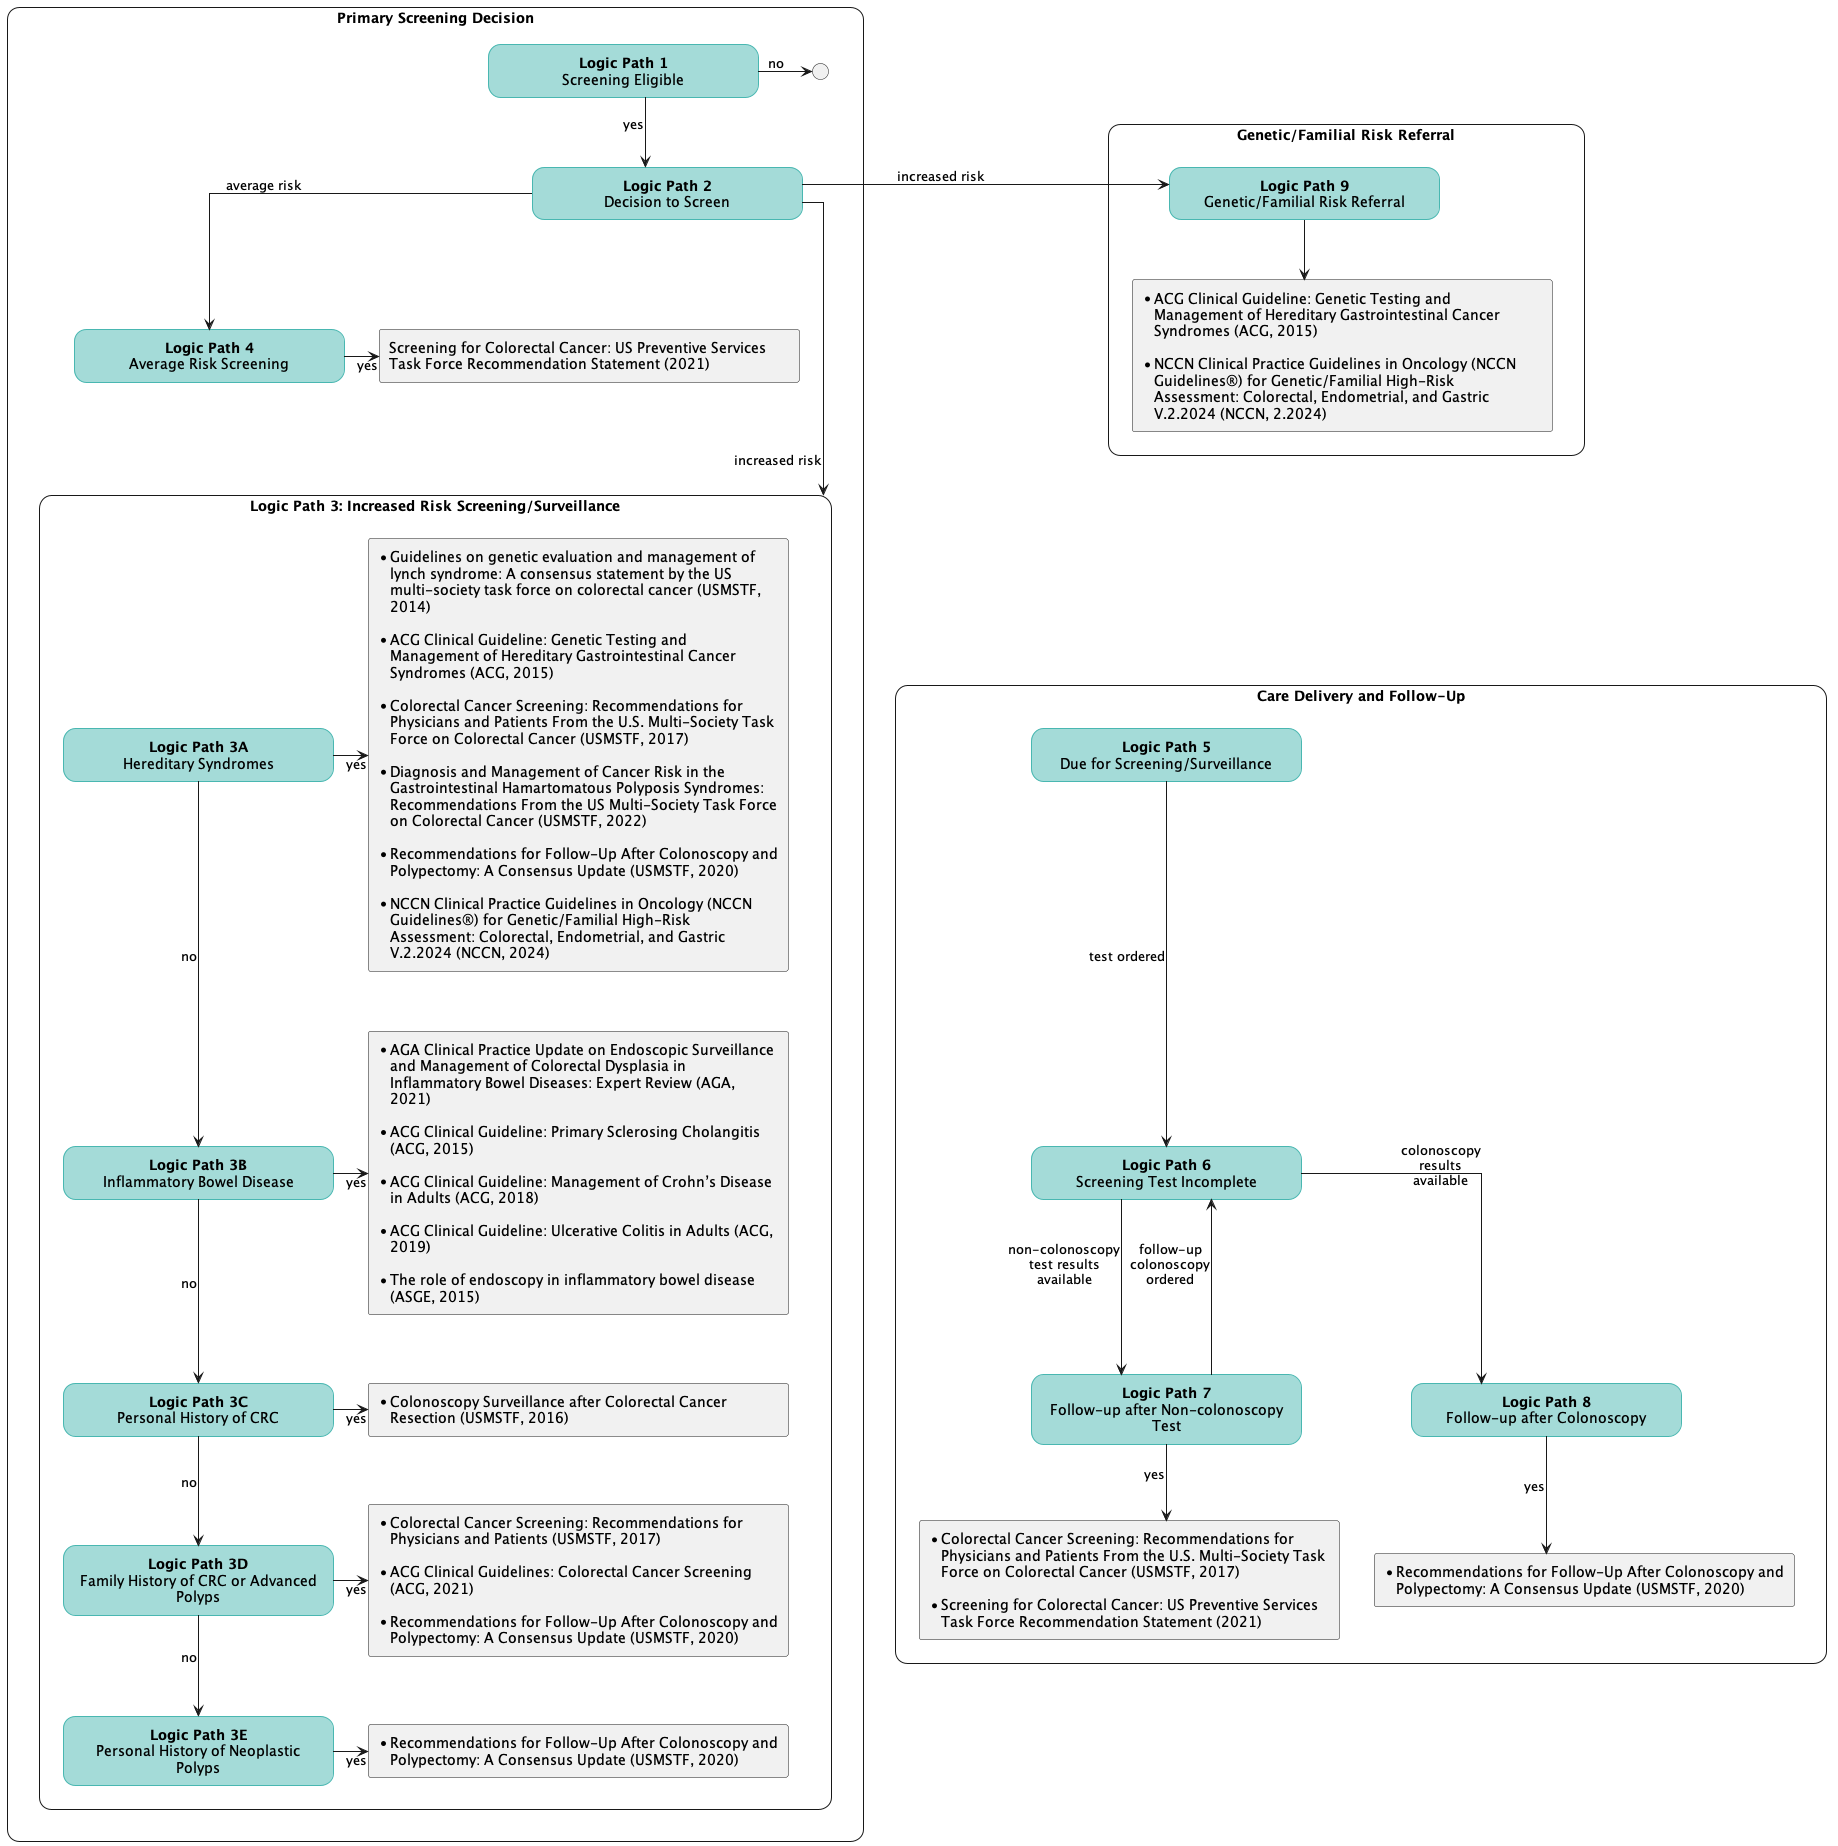

The diagram above was rendered by PlantUML. Its source (embedded in the PNG):
@startuml
skinparam linetype ortho
hide stereotype
<style>
    .main {
        RoundCorner 25
        MaximumWidth 1400
        MinimumWidth 1400
        FontStyle Regular
    }

    .roundbox {
        'FontStyle bold
        BackGroundColor A4DBD8
        LineThickness 1
        LineColor 49b7b1
        HorizontalAlignment center
        RoundCorner 25
        MaximumWidth 250
        MinimumWidth 250
    }
    .citation {
        MinimumWidth 400
        MaximumWidth 400
    }

    label {
        FontStyle bold
        HorizontalAlignment center
    }  
</style> 

rectangle "**Primary Screening Decision**" <<main>> as screening {
    '--- Logic pathways ---
    rectangle "**Logic Path 1**\nScreening Eligible" <<roundbox>> as path_eligible
    rectangle "**Logic Path 2**\nDecision to Screen" <<roundbox>> as path_decision
    rectangle "**Logic Path 4**\nAverage Risk Screening" <<roundbox>> as path_avg_risk
    '---Average Risk Guidelines---'

        'USPSTF + USMSTF + ACS
        'rectangle "* Screening for Colorectal Cancer Recommendation Statement (USPSTF, 2021)\n\n* Colorectal Cancer Screening: Recommendations for Physicians and Patients (USMSTF, 2017); Updates on Age to Start and Stop Colorectal Cancer Screening (USMSTF, 2022)\n\n* Colorectal cancer screening for average‐risk adults: 2018 guideline update (ACS, 2018)" <<citation>> as ref_avg_risk

        'USPSTF
        rectangle "Screening for Colorectal Cancer: US Preventive Services Task Force Recommendation Statement (2021)" <<citation>> as ref_uspstf
    
        'USMSTF
        'rectangle "Colorectal Cancer Screening: Recommendations for Physicians and Patients From the U.S. Multi-Society Task Force on Colorectal Cancer (2017)\nUpdates on Age to Start and Stop Colorectal Cancer Screening: Recommendations From the U.S. Multi-Society Task Force on Colorectal Cancer (2022)" <<citation>> as ref_usmstf_screen
    
        'ACS
        'rectangle "Colorectal cancer screening for average-risk adults: 2018 guideline update from the American Cancer Society (2018)" as ref_acs_screen_ref
    
        'ACG
        'rectangle "ACG Clinical Guidelines: Colorectal Cancer Screening (2021)" as ref_acg_screen
    
    circle "<U+0000>" as end_connector

    '--- Increased risk pathways ---
    rectangle "**Logic Path 3: Increased Risk Screening/Surveillance**" <<main>> as increased_risk {
    rectangle "**Logic Path 3A**\nHereditary Syndromes" <<roundbox>> as path_crc_syndromes
        rectangle "*Guidelines on genetic evaluation and management of lynch syndrome: A consensus statement by the US multi-society task force on colorectal cancer (USMSTF, 2014)\n\n* ACG Clinical Guideline: Genetic Testing and Management of Hereditary Gastrointestinal Cancer Syndromes (ACG, 2015)\n\n* Colorectal Cancer Screening: Recommendations for Physicians and Patients From the U.S. Multi-Society Task Force on Colorectal Cancer (USMSTF, 2017)\n\n* Diagnosis and Management of Cancer Risk in the Gastrointestinal Hamartomatous Polyposis Syndromes: Recommendations From the US Multi-Society Task Force on Colorectal Cancer (USMSTF, 2022)\n\n* Recommendations for Follow-Up After Colonoscopy and Polypectomy: A Consensus Update (USMSTF, 2020)\n\n* NCCN Clinical Practice Guidelines in Oncology (NCCN Guidelines®) for Genetic/Familial High-Risk Assessment: Colorectal, Endometrial, and Gastric V.2.2024 (NCCN, 2024)" <<citation>> as ref_syndromes
    rectangle "**Logic Path 3B**\nInflammatory Bowel Disease" <<roundbox>> as path_ibd
        rectangle "*AGA Clinical Practice Update on Endoscopic Surveillance and Management of Colorectal Dysplasia in Inflammatory Bowel Diseases: Expert Review (AGA, 2021)\n\n* ACG Clinical Guideline: Primary Sclerosing Cholangitis (ACG, 2015)\n\n* ACG Clinical Guideline: Management of Crohn’s Disease in Adults (ACG, 2018)\n\n* ACG Clinical Guideline: Ulcerative Colitis in Adults (ACG, 2019)\n\n* The role of endoscopy in inflammatory bowel disease (ASGE, 2015)" <<citation>> as ref_ibd
    rectangle "**Logic Path 3C**\nPersonal History of CRC" <<roundbox>> as path_hx_crc
        rectangle "*Colonoscopy Surveillance after Colorectal Cancer Resection (USMSTF, 2016)" <<citation>> <<red>> as ref_usmstf_crc
    rectangle "**Logic Path 3D**\nFamily History of CRC or Advanced Polyps" <<roundbox>> as path_fam_hx_crc
        rectangle "*Colorectal Cancer Screening: Recommendations for Physicians and Patients (USMSTF, 2017)\n\n* ACG Clinical Guidelines: Colorectal Cancer Screening (ACG, 2021)\n\n* Recommendations for Follow-Up After Colonoscopy and Polypectomy: A Consensus Update (USMSTF, 2020)" <<citation>> as ref_fam_hx_crc
    rectangle "**Logic Path 3E**\nPersonal History of Neoplastic Polyps" <<roundbox>> as path_polyps
        rectangle "*Recommendations for Follow-Up After Colonoscopy and Polypectomy: A Consensus Update (USMSTF, 2020)" <<citation>> as ref_usmstf_polyps    
    
    'rectangle "History of childhood cancer" <<roundbox>> as path_hx_child_cancer
    'rectangle "Cystic fibrosis" <<roundbox>> as path_cystic_fib

    path_crc_syndromes -d-> path_ibd: no
    path_crc_syndromes -r-> ref_syndromes: yes
    path_ibd -d-> path_hx_crc: no
    path_ibd -r-> ref_ibd: yes
    path_hx_crc -d-> path_fam_hx_crc: no
    path_hx_crc -r-> ref_usmstf_crc: yes
    path_fam_hx_crc -d-> path_polyps: no
    path_fam_hx_crc -r-> ref_fam_hx_crc: yes
    path_polyps -r-> ref_usmstf_polyps: yes
    }

    path_eligible -d-> path_decision: yes
    path_eligible -[norank]-> end_connector: no
    path_decision -d-> increased_risk: "increased risk"
    path_decision -d-> path_avg_risk: "average risk"
    path_avg_risk -> ref_uspstf: yes
    path_avg_risk -[hidden]d-> increased_risk
}

rectangle "**Care Delivery and Follow-Up**" <<main>> as followup {
    rectangle "**Logic Path 5**\nDue for Screening/Surveillance" <<roundbox>> as path_due
    rectangle "**Logic Path 6**\nScreening Test Incomplete" <<roundbox>> as path_screen
    rectangle "**Logic Path 7**\nFollow-up after Non-colonoscopy Test" <<roundbox>> as path_followup
        rectangle "*Colorectal Cancer Screening: Recommendations for Physicians and Patients From the U.S. Multi-Society Task Force on Colorectal Cancer (USMSTF, 2017)\n\n* Screening for Colorectal Cancer: US Preventive Services Task Force Recommendation Statement (2021)" <<citation>> as ref_nonColonoscopyFollowup  
    rectangle "**Logic Path 8**\nFollow-up after Colonoscopy"<<roundbox>> as path_followup_col
        rectangle "*Recommendations for Follow-Up After Colonoscopy and Polypectomy: A Consensus Update (USMSTF, 2020)" <<citation>> as ref_colonoscopyFollowup 
    path_due -d-> path_screen: test ordered
    path_screen-d->path_followup: "non-colonoscopy\ntest results\navailable"
    path_followup-u->path_screen: "follow-up\ncolonoscopy\nordered"
    path_followup -d-> ref_nonColonoscopyFollowup : yes
    path_screen-d->path_followup_col: "colonoscopy\nresults\navailable"
    path_followup_col -d-> ref_colonoscopyFollowup : yes
}

rectangle "**Genetic/Familial Risk Referral**" <<main>> as genetic {
    rectangle "**Logic Path 9**\nGenetic/Familial Risk Referral" <<roundbox>> as path_genetic_risk
    rectangle "*ACG Clinical Guideline: Genetic Testing and Management of Hereditary Gastrointestinal Cancer Syndromes (ACG, 2015)\n\n* NCCN Clinical Practice Guidelines in Oncology (NCCN Guidelines®) for Genetic/Familial High-Risk Assessment: Colorectal, Endometrial, and Gastric V.2.2024 (NCCN, 2.2024)" <<citation>> as ref_genetic_risk  

    path_genetic_risk --> ref_genetic_risk
}

genetic -[hidden]d--> followup
path_decision -> path_genetic_risk: "increased risk"

@enduml